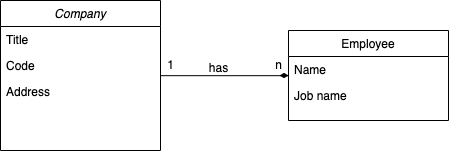

The diagram above was exported from draw.io. Its source (the exported page's mxGraphModel, read from the mxfile embedded in the PNG):
<mxGraphModel dx="1188" dy="628" grid="1" gridSize="10" guides="1" tooltips="1" connect="1" arrows="1" fold="1" page="1" pageScale="1" pageWidth="827" pageHeight="1169" math="0" shadow="0">
  <root>
    <mxCell id="WIyWlLk6GJQsqaUBKTNV-0" />
    <mxCell id="WIyWlLk6GJQsqaUBKTNV-1" parent="WIyWlLk6GJQsqaUBKTNV-0" />
    <mxCell id="zkfFHV4jXpPFQw0GAbJ--26" value="" style="endArrow=diamondThin;shadow=0;strokeWidth=1;strokeColor=#000000;rounded=0;endFill=1;edgeStyle=elbowEdgeStyle;elbow=vertical;" parent="WIyWlLk6GJQsqaUBKTNV-1" source="wTCGIdDv3tYVuMftLuiL-6" target="zkfFHV4jXpPFQw0GAbJ--17" edge="1">
      <mxGeometry x="0.5" y="41" relative="1" as="geometry">
        <mxPoint x="380" y="192" as="sourcePoint" />
        <mxPoint x="540" y="192" as="targetPoint" />
        <mxPoint x="-40" y="32" as="offset" />
      </mxGeometry>
    </mxCell>
    <mxCell id="wTCGIdDv3tYVuMftLuiL-6" value="n&lt;br&gt;" style="text;html=1;align=center;verticalAlign=middle;resizable=0;points=[];autosize=1;" vertex="1" parent="WIyWlLk6GJQsqaUBKTNV-1">
      <mxGeometry x="488" y="190" width="20" height="20" as="geometry" />
    </mxCell>
    <mxCell id="wTCGIdDv3tYVuMftLuiL-9" value="" style="endArrow=diamondThin;shadow=0;strokeWidth=1;strokeColor=#000000;rounded=0;endFill=1;edgeStyle=elbowEdgeStyle;elbow=vertical;entryX=0;entryY=0.5;entryDx=0;entryDy=0;" edge="1" parent="WIyWlLk6GJQsqaUBKTNV-1" source="zkfFHV4jXpPFQw0GAbJ--0">
      <mxGeometry x="0.5" y="41" relative="1" as="geometry">
        <mxPoint x="380" y="195.16666666666674" as="sourcePoint" />
        <mxPoint x="508" y="210.9999999999999" as="targetPoint" />
        <mxPoint x="-40" y="32" as="offset" />
      </mxGeometry>
    </mxCell>
    <mxCell id="wTCGIdDv3tYVuMftLuiL-10" value="has" style="text;html=1;resizable=0;points=[];;align=center;verticalAlign=middle;labelBackgroundColor=none;rounded=0;shadow=0;strokeWidth=1;fontSize=12;" vertex="1" connectable="0" parent="wTCGIdDv3tYVuMftLuiL-9">
      <mxGeometry x="0.5" y="49" relative="1" as="geometry">
        <mxPoint x="-38" y="40" as="offset" />
      </mxGeometry>
    </mxCell>
    <mxCell id="wTCGIdDv3tYVuMftLuiL-11" value="1" style="text;html=1;align=center;verticalAlign=middle;resizable=0;points=[];autosize=1;" vertex="1" parent="WIyWlLk6GJQsqaUBKTNV-1">
      <mxGeometry x="380" y="190" width="20" height="20" as="geometry" />
    </mxCell>
    <mxCell id="zkfFHV4jXpPFQw0GAbJ--0" value="Company" style="swimlane;fontStyle=2;align=center;verticalAlign=top;childLayout=stackLayout;horizontal=1;startSize=26;horizontalStack=0;resizeParent=1;resizeLast=0;collapsible=1;marginBottom=0;rounded=0;shadow=0;strokeWidth=1;" parent="WIyWlLk6GJQsqaUBKTNV-1" vertex="1">
      <mxGeometry x="220" y="136" width="160" height="150" as="geometry">
        <mxRectangle x="230" y="140" width="160" height="26" as="alternateBounds" />
      </mxGeometry>
    </mxCell>
    <mxCell id="zkfFHV4jXpPFQw0GAbJ--1" value="Title" style="text;align=left;verticalAlign=top;spacingLeft=4;spacingRight=4;overflow=hidden;rotatable=0;points=[[0,0.5],[1,0.5]];portConstraint=eastwest;" parent="zkfFHV4jXpPFQw0GAbJ--0" vertex="1">
      <mxGeometry y="26" width="160" height="26" as="geometry" />
    </mxCell>
    <mxCell id="zkfFHV4jXpPFQw0GAbJ--2" value="Code" style="text;align=left;verticalAlign=top;spacingLeft=4;spacingRight=4;overflow=hidden;rotatable=0;points=[[0,0.5],[1,0.5]];portConstraint=eastwest;rounded=0;shadow=0;html=0;" parent="zkfFHV4jXpPFQw0GAbJ--0" vertex="1">
      <mxGeometry y="52" width="160" height="26" as="geometry" />
    </mxCell>
    <mxCell id="zkfFHV4jXpPFQw0GAbJ--3" value="Address" style="text;align=left;verticalAlign=top;spacingLeft=4;spacingRight=4;overflow=hidden;rotatable=0;points=[[0,0.5],[1,0.5]];portConstraint=eastwest;rounded=0;shadow=0;html=0;" parent="zkfFHV4jXpPFQw0GAbJ--0" vertex="1">
      <mxGeometry y="78" width="160" height="26" as="geometry" />
    </mxCell>
    <mxCell id="zkfFHV4jXpPFQw0GAbJ--17" value="Employee" style="swimlane;fontStyle=0;align=center;verticalAlign=top;childLayout=stackLayout;horizontal=1;startSize=26;horizontalStack=0;resizeParent=1;resizeLast=0;collapsible=1;marginBottom=0;rounded=0;shadow=0;strokeWidth=1;" parent="WIyWlLk6GJQsqaUBKTNV-1" vertex="1">
      <mxGeometry x="508" y="166" width="160" height="90" as="geometry">
        <mxRectangle x="550" y="140" width="160" height="26" as="alternateBounds" />
      </mxGeometry>
    </mxCell>
    <mxCell id="zkfFHV4jXpPFQw0GAbJ--18" value="Name" style="text;align=left;verticalAlign=top;spacingLeft=4;spacingRight=4;overflow=hidden;rotatable=0;points=[[0,0.5],[1,0.5]];portConstraint=eastwest;" parent="zkfFHV4jXpPFQw0GAbJ--17" vertex="1">
      <mxGeometry y="26" width="160" height="26" as="geometry" />
    </mxCell>
    <mxCell id="zkfFHV4jXpPFQw0GAbJ--19" value="Job name" style="text;align=left;verticalAlign=top;spacingLeft=4;spacingRight=4;overflow=hidden;rotatable=0;points=[[0,0.5],[1,0.5]];portConstraint=eastwest;rounded=0;shadow=0;html=0;" parent="zkfFHV4jXpPFQw0GAbJ--17" vertex="1">
      <mxGeometry y="52" width="160" height="26" as="geometry" />
    </mxCell>
  </root>
</mxGraphModel>